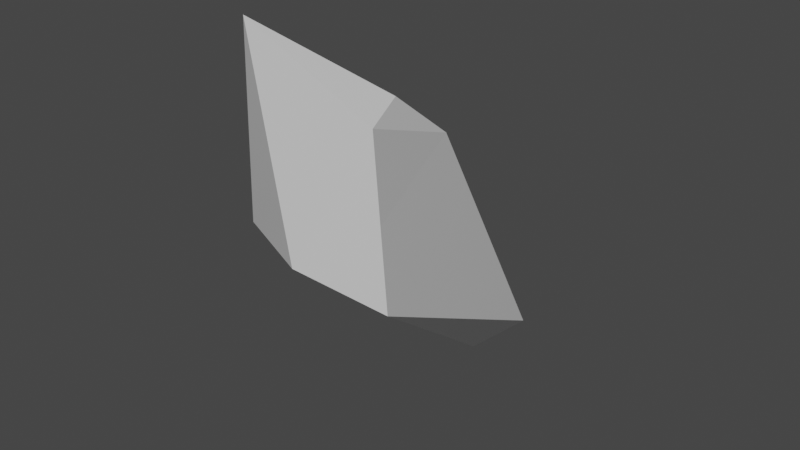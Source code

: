 # Source: spike_2.blend  (saved by Blender 2.81.16; exported with 4.5.12 LTS)
import bpy
from mathutils import Matrix  # noqa: F401  (used for matrix-valued properties, if any)

bpy.ops.wm.read_factory_settings(use_empty=True)
scene = bpy.context.scene
scene.name = 'Scene'

# ---- collections
col_collection = bpy.data.collections.new('Collection'); scene.collection.children.link(col_collection)

# ---- materials (node trees are filled in below, after node groups)
mat_material = bpy.data.materials.new('Material')
mat_material.alpha_threshold = 0.0
mat_material.use_transparent_shadow = False
mat_material.line_color = (0.0, 0.0, 0.0, 1.0)

# ---- material node trees
mat_material.use_nodes = True; mat_material.node_tree.nodes.clear()
_N = mat_material.node_tree.nodes; _L = mat_material.node_tree.links
n0 = _N.new('ShaderNodeOutputMaterial'); n0.name = 'Material Output'; n0.location = (300, 300)
n1 = _N.new('ShaderNodeBsdfPrincipled'); n1.name = 'Principled BSDF'; n1.location = (10, 300)
n1.distribution = 'GGX'
n1.subsurface_method = 'BURLEY'
n1.inputs[2].default_value = 0.4
n1.inputs[3].default_value = 1.45
n1.inputs[27].default_value = (0.0, 0.0, 0.0, 1.0)
n1.inputs[28].default_value = 1.0
_L.new(n1.outputs[0], n0.inputs[0])
n0.is_active_output = True

# ---- world
world_world = bpy.data.worlds.new('World'); scene.world = world_world
world_world.use_nodes = True; world_world.node_tree.nodes.clear()
_N = world_world.node_tree.nodes; _L = world_world.node_tree.links
n0 = _N.new('ShaderNodeOutputWorld'); n0.name = 'World Output'; n0.location = (300, 300)
n1 = _N.new('ShaderNodeBackground'); n1.name = 'Background'; n1.location = (10, 300)
n1.inputs[0].default_value = (0.05088, 0.05088, 0.05088, 1.0)
_L.new(n1.outputs[0], n0.inputs[0])
n0.is_active_output = True
world_world.color = (0.05088, 0.05088, 0.05088)
world_world.use_sun_shadow = False
world_world.sun_shadow_jitter_overblur = 0.0

# ---- meshes
me_cube = bpy.data.meshes.new('Cube')
me_cube.from_pydata([(0.847, -0.8086, 1.972), (0.2908, 2.516, -2.322), (-1.337, 2.354, -2.392), (-0.819, -1.196, 0.2594), (-0.5584, 2.58, -3.125), (0.7304, 0.1388, 1.275), (-1.189, 0.9783, -0.2802), (1.132, -1.465, 1.922), (-0.03893, -1.849, 2.824), (1.181, -1.333, -0.06758), (-0.1202, 0.4656, 0.7818), (1.156, -1.399, 0.9274), (0.1383, -1.578, 0.1926)], [], [(10, 8, 0, 5), (5, 1, 10), (4, 2, 1), (6, 3, 8, 10), (1, 5, 11, 9), (5, 0, 7, 11), (2, 4, 12, 3), (4, 1, 9, 12), (2, 3, 6), (8, 7, 0), (3, 12, 8), (8, 12, 7), (11, 7, 12, 9), (10, 1, 6), (2, 6, 1)])
_uv = me_cube.uv_layers.new(name='UVMap')
_uv.uv.foreach_set('vector', [0.5, 0.375, 0.625, 0.375, 0.625, 0.5, 0.5, 0.5, 0.5, 0.5, 0.375, 0.5, 0.5, 0.375, 0.25, 0.5, 0.125, 0.5, 0.375, 0.5, 0.5, 0.25, 0.125, 0.625, 0.625, 0.375, 0.5, 0.375, 0.375, 0.5, 0.5, 0.5, 0.5, 0.625, 0.375, 0.625, 0.5, 0.5, 0.625, 0.5, 0.625, 0.625, 0.5, 0.625, 0.125, 0.5, 0.25, 0.5, 0.25, 0.625, 0.125, 0.625, 0.25, 0.5, 0.375, 0.5, 0.375, 0.625, 0.25, 0.625, 0.125, 0.5, 0.125, 0.625, 0.5, 0.25, 0.625, 0.375, 0.625, 0.625, 0.625, 0.5, 0.125, 0.625, 0.25, 0.625, 0.625, 0.375, 0.625, 0.375, 0.25, 0.625, 0.625, 0.625, 0.5, 0.625, 0.625, 0.625, 0.25, 0.625, 0.375, 0.625, 0.5, 0.375, 0.375, 0.5, 0.5, 0.25, 0.125, 0.5, 0.5, 0.25, 0.375, 0.5])
me_cube.materials.append(mat_material)
me_cube.use_remesh_preserve_volume = False
me_cube.use_remesh_preserve_attributes = False
me_cube.use_mirror_vertex_groups = False
me_cube.update()

# ---- objects
ob_boulder = bpy.data.objects.new('Boulder', me_cube)

# ---- transforms, parenting, visibility, modifiers, constraints
ob_boulder.location = (-0.159, 1.452, -0.8774)
ob_boulder.lock_rotations_4d = False
ob_boulder.empty_display_type = 'ARROWS'
ob_boulder.lineart.crease_threshold = 0.0

# ---- collection membership
col_collection.objects.link(ob_boulder)

# ---- scene / render settings (as saved in the file)
scene.frame_start = 1; scene.frame_end = 250; scene.frame_set(1)
scene.render.engine = 'BLENDER_EEVEE_NEXT'
scene.cycles.use_denoising = False
scene.cycles.samples = 128
scene.cycles.sampling_pattern = 'TABULATED_SOBOL'
scene.cycles.use_adaptive_sampling = False
scene.cycles.use_light_tree = False
scene.view_settings.view_transform = 'Filmic'
bpy.context.view_layer.update()

# ---- added for rendering (the .blend has no active camera and no usable light): camera, sun
cam_auto = bpy.data.cameras.new('AutoCamera')
cam_auto.lens = 50.0
cam_auto.sensor_width = 36.0
cam_auto.clip_end = 1000.0
ob_auto_camera = bpy.data.objects.new('AutoCamera', cam_auto)
scene.collection.objects.link(ob_auto_camera)
ob_auto_camera.location = (7.00941, -6.87873, 4.76923)
ob_auto_camera.rotation_euler = (1.09748, -7.21219e-08, 0.694738)
scene.camera = ob_auto_camera
light_auto_sun = bpy.data.lights.new('AutoSun', 'SUN')
light_auto_sun.energy = 3.0
light_auto_sun.angle = 0.0523599
ob_auto_sun = bpy.data.objects.new('AutoSun', light_auto_sun)
scene.collection.objects.link(ob_auto_sun)
ob_auto_sun.rotation_euler = (0.872665, 0.174533, 0.523599)
bpy.context.view_layer.update()
